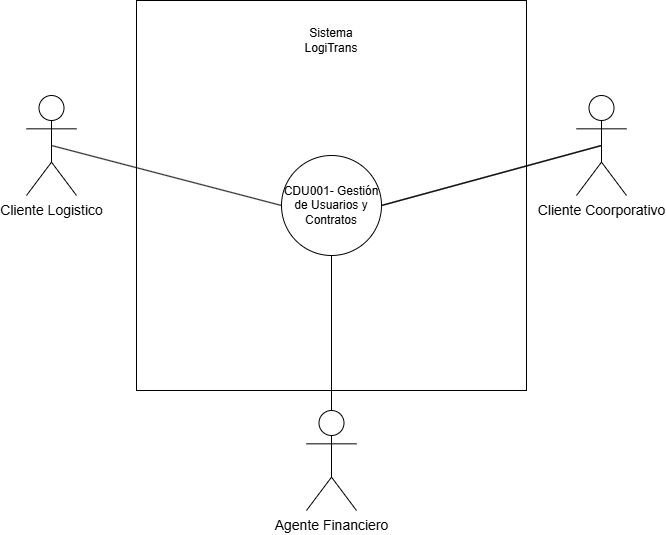

The diagram above was exported from draw.io. Its source (the exported page's mxGraphModel, read from the mxfile embedded in the PNG):
<mxGraphModel dx="1041" dy="479" grid="1" gridSize="10" guides="1" tooltips="1" connect="1" arrows="1" fold="1" page="1" pageScale="1" pageWidth="827" pageHeight="1169" math="0" shadow="0">
  <root>
    <mxCell id="0" />
    <mxCell id="1" parent="0" />
    <mxCell id="ce8uqobu_kP3s72nvUZO-1" parent="1" style="whiteSpace=wrap;html=1;aspect=fixed;" value="" vertex="1">
      <mxGeometry height="390" width="390" x="200" y="125" as="geometry" />
    </mxCell>
    <mxCell id="ce8uqobu_kP3s72nvUZO-2" parent="1" style="text;html=1;whiteSpace=wrap;strokeColor=none;fillColor=none;align=center;verticalAlign=middle;rounded=0;" value="Sistema LogiTrans" vertex="1">
      <mxGeometry height="30" width="60" x="365" y="150" as="geometry" />
    </mxCell>
    <mxCell id="ce8uqobu_kP3s72nvUZO-3" parent="1" style="ellipse;whiteSpace=wrap;html=1;aspect=fixed;" value="CDU001- Gestión de Usuarios y Contratos" vertex="1">
      <mxGeometry height="100" width="100" x="345" y="280" as="geometry" />
    </mxCell>
    <mxCell id="Z_yDCt8IdceIh24xMlRf-1" parent="1" style="shape=umlActor;verticalLabelPosition=bottom;verticalAlign=top;html=1;outlineConnect=0;" value="&lt;font style=&quot;font-size: 14px;&quot;&gt;Cliente Logistico&lt;/font&gt;" vertex="1">
      <mxGeometry height="100" width="50" x="90" y="220" as="geometry" />
    </mxCell>
    <mxCell id="XXaSAZyhMSp4xvCbwkym-5" parent="1" style="shape=umlActor;verticalLabelPosition=bottom;verticalAlign=top;html=1;outlineConnect=0;" value="&lt;span style=&quot;font-size: 14px;&quot;&gt;Agente Financiero&lt;/span&gt;" vertex="1">
      <mxGeometry height="100" width="50" x="370" y="535" as="geometry" />
    </mxCell>
    <mxCell id="XXaSAZyhMSp4xvCbwkym-6" parent="1" style="shape=umlActor;verticalLabelPosition=bottom;verticalAlign=top;html=1;outlineConnect=0;" value="&lt;font style=&quot;font-size: 14px;&quot;&gt;Cliente Coorporativo&lt;/font&gt;" vertex="1">
      <mxGeometry height="100" width="50" x="640" y="220" as="geometry" />
    </mxCell>
    <mxCell id="OPWq5Y96y-JVphfSjvWj-3" edge="1" parent="1" source="Z_yDCt8IdceIh24xMlRf-1" style="endArrow=none;html=1;rounded=0;exitX=0.5;exitY=0.5;exitDx=0;exitDy=0;exitPerimeter=0;entryX=0;entryY=0.5;entryDx=0;entryDy=0;" target="ce8uqobu_kP3s72nvUZO-3" value="">
      <mxGeometry height="50" relative="1" width="50" as="geometry">
        <mxPoint x="410" y="350" as="sourcePoint" />
        <mxPoint x="460" y="300" as="targetPoint" />
      </mxGeometry>
    </mxCell>
    <mxCell id="OPWq5Y96y-JVphfSjvWj-5" edge="1" parent="1" source="ce8uqobu_kP3s72nvUZO-3" style="endArrow=none;html=1;rounded=0;" target="XXaSAZyhMSp4xvCbwkym-5" value="">
      <mxGeometry height="50" relative="1" width="50" as="geometry">
        <mxPoint x="450" y="320" as="sourcePoint" />
        <mxPoint x="460" y="300" as="targetPoint" />
      </mxGeometry>
    </mxCell>
    <mxCell id="OPWq5Y96y-JVphfSjvWj-7" edge="1" parent="1" source="ce8uqobu_kP3s72nvUZO-3" style="endArrow=none;html=1;rounded=0;entryX=0.5;entryY=0.5;entryDx=0;entryDy=0;entryPerimeter=0;exitX=1;exitY=0.5;exitDx=0;exitDy=0;" target="XXaSAZyhMSp4xvCbwkym-6" value="">
      <mxGeometry height="50" relative="1" width="50" as="geometry">
        <mxPoint x="410" y="350" as="sourcePoint" />
        <mxPoint x="460" y="300" as="targetPoint" />
      </mxGeometry>
    </mxCell>
    <mxCell id="OPWq5Y96y-JVphfSjvWj-8" edge="1" parent="1" source="ce8uqobu_kP3s72nvUZO-3" style="endArrow=none;html=1;rounded=0;entryX=0.5;entryY=0.5;entryDx=0;entryDy=0;entryPerimeter=0;exitX=1;exitY=0.5;exitDx=0;exitDy=0;" target="XXaSAZyhMSp4xvCbwkym-6" value="">
      <mxGeometry height="50" relative="1" width="50" as="geometry">
        <mxPoint x="450" y="415" as="sourcePoint" />
        <mxPoint x="460" y="300" as="targetPoint" />
      </mxGeometry>
    </mxCell>
  </root>
</mxGraphModel>